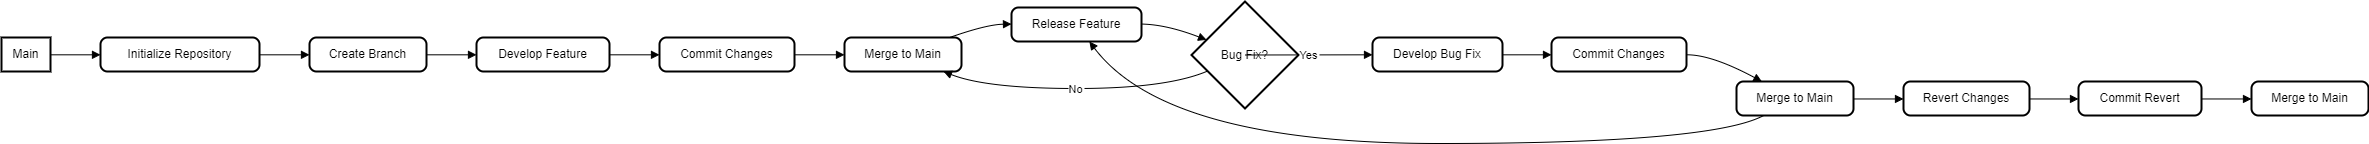

The diagram above was exported from draw.io. Its source (the exported page's mxGraphModel, read from the mxfile embedded in the PNG):
<mxGraphModel>
  <root>
    <mxCell id="0" />
    <mxCell id="1" parent="0" />
    <mxCell id="2" value="Main" style="whiteSpace=wrap;strokeWidth=2;" vertex="1" parent="1">
      <mxGeometry y="36" width="49" height="34" as="geometry" />
    </mxCell>
    <mxCell id="3" value="Initialize Repository" style="rounded=1;absoluteArcSize=1;arcSize=14;whiteSpace=wrap;strokeWidth=2;" vertex="1" parent="1">
      <mxGeometry x="99" y="36" width="159" height="34" as="geometry" />
    </mxCell>
    <mxCell id="4" value="Create Branch" style="rounded=1;absoluteArcSize=1;arcSize=14;whiteSpace=wrap;strokeWidth=2;" vertex="1" parent="1">
      <mxGeometry x="308" y="36" width="117" height="34" as="geometry" />
    </mxCell>
    <mxCell id="5" value="Develop Feature" style="rounded=1;absoluteArcSize=1;arcSize=14;whiteSpace=wrap;strokeWidth=2;" vertex="1" parent="1">
      <mxGeometry x="475" y="36" width="133" height="34" as="geometry" />
    </mxCell>
    <mxCell id="6" value="Commit Changes" style="rounded=1;absoluteArcSize=1;arcSize=14;whiteSpace=wrap;strokeWidth=2;" vertex="1" parent="1">
      <mxGeometry x="658" y="36" width="135" height="34" as="geometry" />
    </mxCell>
    <mxCell id="7" value="Merge to Main" style="rounded=1;absoluteArcSize=1;arcSize=14;whiteSpace=wrap;strokeWidth=2;" vertex="1" parent="1">
      <mxGeometry x="843" y="36" width="117" height="34" as="geometry" />
    </mxCell>
    <mxCell id="8" value="Release Feature" style="rounded=1;absoluteArcSize=1;arcSize=14;whiteSpace=wrap;strokeWidth=2;" vertex="1" parent="1">
      <mxGeometry x="1010" y="6" width="130" height="34" as="geometry" />
    </mxCell>
    <mxCell id="9" value="Bug Fix?" style="rhombus;strokeWidth=2;whiteSpace=wrap;" vertex="1" parent="1">
      <mxGeometry x="1190" width="107" height="107" as="geometry" />
    </mxCell>
    <mxCell id="10" value="Develop Bug Fix" style="rounded=1;absoluteArcSize=1;arcSize=14;whiteSpace=wrap;strokeWidth=2;" vertex="1" parent="1">
      <mxGeometry x="1371" y="36" width="130" height="34" as="geometry" />
    </mxCell>
    <mxCell id="11" value="Commit Changes" style="rounded=1;absoluteArcSize=1;arcSize=14;whiteSpace=wrap;strokeWidth=2;" vertex="1" parent="1">
      <mxGeometry x="1550" y="36" width="135" height="34" as="geometry" />
    </mxCell>
    <mxCell id="12" value="Merge to Main" style="rounded=1;absoluteArcSize=1;arcSize=14;whiteSpace=wrap;strokeWidth=2;" vertex="1" parent="1">
      <mxGeometry x="1735" y="80" width="117" height="34" as="geometry" />
    </mxCell>
    <mxCell id="13" value="Revert Changes" style="rounded=1;absoluteArcSize=1;arcSize=14;whiteSpace=wrap;strokeWidth=2;" vertex="1" parent="1">
      <mxGeometry x="1902" y="80" width="126" height="34" as="geometry" />
    </mxCell>
    <mxCell id="14" value="Commit Revert" style="rounded=1;absoluteArcSize=1;arcSize=14;whiteSpace=wrap;strokeWidth=2;" vertex="1" parent="1">
      <mxGeometry x="2077" y="80" width="123" height="34" as="geometry" />
    </mxCell>
    <mxCell id="15" value="Merge to Main" style="rounded=1;absoluteArcSize=1;arcSize=14;whiteSpace=wrap;strokeWidth=2;" vertex="1" parent="1">
      <mxGeometry x="2250" y="80" width="117" height="34" as="geometry" />
    </mxCell>
    <mxCell id="16" value="" style="curved=1;startArrow=none;endArrow=block;exitX=1.0065369897959184;exitY=0.5091911764705882;entryX=0.0020145440251572327;entryY=0.5091911764705882;" edge="1" parent="1" source="2" target="3">
      <mxGeometry relative="1" as="geometry">
        <Array as="points" />
      </mxGeometry>
    </mxCell>
    <mxCell id="17" value="" style="curved=1;startArrow=none;endArrow=block;exitX=0.999312106918239;exitY=0.5091911764705882;entryX=-0.0009348290598290599;entryY=0.5091911764705882;" edge="1" parent="1" source="3" target="4">
      <mxGeometry relative="1" as="geometry">
        <Array as="points" />
      </mxGeometry>
    </mxCell>
    <mxCell id="18" value="" style="curved=1;startArrow=none;endArrow=block;exitX=1.000400641025641;exitY=0.5091911764705882;entryX=0.00035244360902255637;entryY=0.5091911764705882;" edge="1" parent="1" source="4" target="5">
      <mxGeometry relative="1" as="geometry">
        <Array as="points" />
      </mxGeometry>
    </mxCell>
    <mxCell id="19" value="" style="curved=1;startArrow=none;endArrow=block;exitX=1.0001762218045114;exitY=0.5091911764705882;entryX=0.00017361111111111112;entryY=0.5091911764705882;" edge="1" parent="1" source="5" target="6">
      <mxGeometry relative="1" as="geometry">
        <Array as="points" />
      </mxGeometry>
    </mxCell>
    <mxCell id="20" value="" style="curved=1;startArrow=none;endArrow=block;exitX=0.9976851851851852;exitY=0.5091911764705882;entryX=-0.002670940170940171;entryY=0.5091911764705882;" edge="1" parent="1" source="6" target="7">
      <mxGeometry relative="1" as="geometry">
        <Array as="points" />
      </mxGeometry>
    </mxCell>
    <mxCell id="21" value="" style="curved=1;startArrow=none;endArrow=block;exitX=0.8915182991974152;exitY=0.009191176470588236;entryX=-0.0028245192307692307;entryY=0.48713235294117646;" edge="1" parent="1" source="7" target="8">
      <mxGeometry relative="1" as="geometry">
        <Array as="points">
          <mxPoint x="985" y="23" />
        </Array>
      </mxGeometry>
    </mxCell>
    <mxCell id="22" value="" style="curved=1;startArrow=none;endArrow=block;exitX=0.9979567307692307;exitY=0.48713235294117646;entryX=-0.0024824766355140185;entryY=0.3026069209597899;" edge="1" parent="1" source="8" target="9">
      <mxGeometry relative="1" as="geometry">
        <Array as="points">
          <mxPoint x="1165" y="23" />
        </Array>
      </mxGeometry>
    </mxCell>
    <mxCell id="23" value="Yes" style="curved=1;startArrow=none;endArrow=block;exitX=0.9940128504672897;exitY=0.4982476635514019;entryX=-0.003605769230769231;entryY=0.5091911764705882;" edge="1" parent="1" source="9" target="10">
      <mxGeometry relative="1" as="geometry">
        <Array as="points" />
      </mxGeometry>
    </mxCell>
    <mxCell id="24" value="No" style="curved=1;startArrow=none;endArrow=block;exitX=-0.0024824766355140185;exitY=0.7155599924666781;entryX=0.8521842633483474;entryY=1.0091911764705883;" edge="1" parent="1" source="9" target="7">
      <mxGeometry relative="1" as="geometry">
        <Array as="points">
          <mxPoint x="1165" y="87" />
          <mxPoint x="985" y="87" />
        </Array>
      </mxGeometry>
    </mxCell>
    <mxCell id="25" value="" style="curved=1;startArrow=none;endArrow=block;exitX=0.9944711538461538;exitY=0.5091911764705882;entryX=0.0020833333333333333;entryY=0.5091911764705882;" edge="1" parent="1" source="10" target="11">
      <mxGeometry relative="1" as="geometry">
        <Array as="points" />
      </mxGeometry>
    </mxCell>
    <mxCell id="26" value="" style="curved=1;startArrow=none;endArrow=block;exitX=0.9995949074074074;exitY=0.5091911764705882;entryX=0.22462642280018946;entryY=0.013786764705882353;" edge="1" parent="1" source="11" target="12">
      <mxGeometry relative="1" as="geometry">
        <Array as="points">
          <mxPoint x="1710" y="53" />
        </Array>
      </mxGeometry>
    </mxCell>
    <mxCell id="27" value="" style="curved=1;startArrow=none;endArrow=block;exitX=0.22462642280018946;exitY=1.0137867647058822;entryX=0.5964710623611958;entryY=0.9871323529411765;" edge="1" parent="1" source="12" target="8">
      <mxGeometry relative="1" as="geometry">
        <Array as="points">
          <mxPoint x="1710" y="142" />
          <mxPoint x="1165" y="142" />
        </Array>
      </mxGeometry>
    </mxCell>
    <mxCell id="28" value="" style="curved=1;startArrow=none;endArrow=block;exitX=0.9990651709401709;exitY=0.5137867647058824;entryX=-0.0008680555555555555;entryY=0.5137867647058824;" edge="1" parent="1" source="12" target="13">
      <mxGeometry relative="1" as="geometry">
        <Array as="points" />
      </mxGeometry>
    </mxCell>
    <mxCell id="29" value="" style="curved=1;startArrow=none;endArrow=block;exitX=0.9955977182539683;exitY=0.5137867647058824;entryX=0.003620426829268293;entryY=0.5137867647058824;" edge="1" parent="1" source="13" target="14">
      <mxGeometry relative="1" as="geometry">
        <Array as="points" />
      </mxGeometry>
    </mxCell>
    <mxCell id="30" value="" style="curved=1;startArrow=none;endArrow=block;exitX=1.0005081300813008;exitY=0.5137867647058824;entryX=0.0005341880341880342;entryY=0.5137867647058824;" edge="1" parent="1" source="14" target="15">
      <mxGeometry relative="1" as="geometry">
        <Array as="points" />
      </mxGeometry>
    </mxCell>
  </root>
</mxGraphModel>